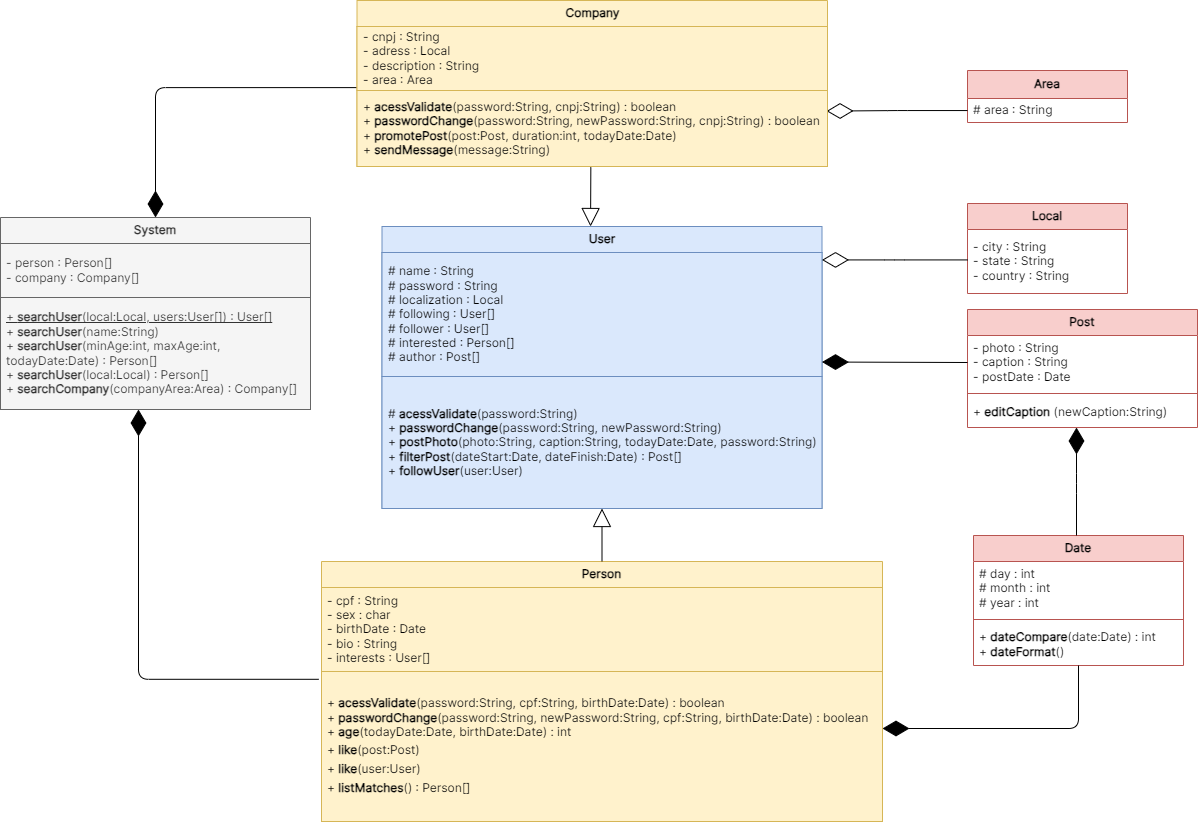

The diagram above was exported from draw.io. Its source (the exported page's mxGraphModel, read from the mxfile embedded in the PNG):
<mxGraphModel dx="1207" dy="1692" grid="0" gridSize="10" guides="0" tooltips="1" connect="1" arrows="1" fold="1" page="1" pageScale="1" pageWidth="1600" pageHeight="1200" background="#ffffff" math="0" shadow="0">
  <root>
    <mxCell id="0" />
    <mxCell id="1" parent="0" />
    <mxCell id="2" value="User" style="swimlane;fontStyle=1;align=center;verticalAlign=middle;childLayout=stackLayout;horizontal=1;startSize=26;horizontalStack=0;resizeParent=1;resizeParentMax=0;resizeLast=0;collapsible=1;marginBottom=0;fillColor=#dae8fc;strokeColor=#6c8ebf;rounded=0;shadow=0;glass=0;swimlaneFillColor=default;spacing=6;fontFamily=Inter;fontSource=https%3A%2F%2Ffonts.googleapis.com%2Fcss%3Ffamily%3DInter;html=1;whiteSpace=wrap;labelPosition=center;verticalLabelPosition=middle;labelBackgroundColor=none;" parent="1" vertex="1">
      <mxGeometry x="425.5" y="-957" width="440" height="282" as="geometry" />
    </mxCell>
    <mxCell id="3" value="# name : String&lt;br&gt;#&amp;nbsp;password : String&lt;br&gt;#&amp;nbsp;localization : Local&lt;br&gt;#&amp;nbsp;following : User[]&lt;br&gt;#&amp;nbsp;follower : User[]&lt;br&gt;#&amp;nbsp;interested : Person[]&lt;br&gt;#&amp;nbsp;author : Post[]" style="text;strokeColor=#6c8ebf;fillColor=#dae8fc;align=left;verticalAlign=middle;spacingLeft=4;spacingRight=4;overflow=hidden;rotatable=0;points=[[0,0.5],[1,0.5]];portConstraint=eastwest;fontFamily=Inter;fontSource=https%3A%2F%2Ffonts.googleapis.com%2Fcss%3Ffamily%3DInter;html=1;whiteSpace=wrap;horizontal=1;labelPosition=center;verticalLabelPosition=middle;labelBackgroundColor=none;" parent="2" vertex="1">
      <mxGeometry y="26" width="440" height="124" as="geometry" />
    </mxCell>
    <mxCell id="5" value="# &lt;b&gt;a&lt;/b&gt;&lt;b style=&quot;&quot;&gt;cessValidate&lt;/b&gt;(password:String)&lt;br&gt;+&lt;b style=&quot;&quot;&gt; passwordChange&lt;/b&gt;(password:String, newPassword:String)&lt;br&gt;+&lt;b style=&quot;&quot;&gt;&amp;nbsp;postPhoto&lt;/b&gt;(photo:String, caption:String, todayDate:Date, password:String)&lt;br&gt;+ &lt;b style=&quot;&quot;&gt;filterPost&lt;/b&gt;(dateStart:Date, dateFinish:Date) : Post[]&lt;br&gt;+&lt;b style=&quot;&quot;&gt; followUser&lt;/b&gt;(user:User)" style="text;strokeColor=#6c8ebf;fillColor=#dae8fc;align=left;verticalAlign=middle;spacingLeft=4;spacingRight=4;overflow=hidden;rotatable=0;points=[[0,0.5],[1,0.5]];portConstraint=eastwest;html=1;whiteSpace=wrap;fontFamily=Inter;fontSource=https%3A%2F%2Ffonts.googleapis.com%2Fcss%3Ffamily%3DInter;horizontal=1;labelPosition=center;verticalLabelPosition=middle;labelBackgroundColor=none;" parent="2" vertex="1">
      <mxGeometry y="150" width="440" height="132" as="geometry" />
    </mxCell>
    <mxCell id="6" value="Local" style="swimlane;fontStyle=1;align=center;verticalAlign=middle;childLayout=stackLayout;horizontal=1;startSize=26;horizontalStack=0;resizeParent=1;resizeParentMax=0;resizeLast=0;collapsible=1;marginBottom=0;fillColor=#f8cecc;strokeColor=#b85450;glass=0;swimlaneFillColor=default;rounded=0;fontFamily=Inter;fontSource=https%3A%2F%2Ffonts.googleapis.com%2Fcss%3Ffamily%3DInter;html=1;whiteSpace=wrap;labelPosition=center;verticalLabelPosition=middle;labelBackgroundColor=none;" parent="1" vertex="1">
      <mxGeometry x="1011" y="-980" width="160" height="90" as="geometry" />
    </mxCell>
    <mxCell id="7" value="- city : String&lt;br&gt;- state : String&lt;br&gt;- country : String" style="text;strokeColor=none;fillColor=none;align=left;verticalAlign=middle;spacingLeft=4;spacingRight=4;overflow=hidden;rotatable=0;points=[[0,0.5],[1,0.5]];portConstraint=eastwest;fontFamily=Inter;fontSource=https%3A%2F%2Ffonts.googleapis.com%2Fcss%3Ffamily%3DInter;html=1;whiteSpace=wrap;horizontal=1;labelPosition=center;verticalLabelPosition=middle;fontColor=default;labelBackgroundColor=none;" parent="6" vertex="1">
      <mxGeometry y="26" width="160" height="64" as="geometry" />
    </mxCell>
    <mxCell id="8" value="" style="endArrow=diamondThin;endFill=0;endSize=24;html=1;fontFamily=Inter;fontSource=https%3A%2F%2Ffonts.googleapis.com%2Fcss%3Ffamily%3DInter;verticalAlign=middle;horizontal=1;labelPosition=center;verticalLabelPosition=middle;align=left;fontColor=default;labelBackgroundColor=none;edgeStyle=elbowEdgeStyle;elbow=vertical;" parent="1" source="6" target="2" edge="1">
      <mxGeometry width="160" relative="1" as="geometry">
        <mxPoint x="490" y="-760" as="sourcePoint" />
        <mxPoint x="350" y="-1190" as="targetPoint" />
      </mxGeometry>
    </mxCell>
    <mxCell id="9" value="Person" style="swimlane;fontStyle=1;align=center;verticalAlign=middle;childLayout=stackLayout;horizontal=1;startSize=26;horizontalStack=0;resizeParent=1;resizeParentMax=0;resizeLast=0;collapsible=1;marginBottom=0;glass=0;swimlaneFillColor=default;fillColor=#fff2cc;strokeColor=#d6b656;rounded=0;arcSize=0;fontFamily=Inter;fontSource=https%3A%2F%2Ffonts.googleapis.com%2Fcss%3Ffamily%3DInter;html=1;whiteSpace=wrap;labelPosition=center;verticalLabelPosition=middle;shadow=0;swimlaneLine=1;spacing=6;labelBackgroundColor=none;" parent="1" vertex="1">
      <mxGeometry x="365" y="-622" width="561" height="260" as="geometry" />
    </mxCell>
    <mxCell id="10" value="- cpf : String&lt;br&gt;- sex : char&lt;br&gt;- birthDate : Date&lt;br&gt;- bio : String&lt;br&gt;- interests : User[]" style="text;strokeColor=#d6b656;fillColor=#fff2cc;align=left;verticalAlign=middle;spacingLeft=4;spacingRight=4;overflow=hidden;rotatable=0;points=[[0,0.5],[1,0.5]];portConstraint=eastwest;fontFamily=Inter;fontSource=https%3A%2F%2Ffonts.googleapis.com%2Fcss%3Ffamily%3DInter;html=1;whiteSpace=wrap;horizontal=1;labelPosition=center;verticalLabelPosition=middle;swimlaneLine=1;labelBackgroundColor=none;" parent="9" vertex="1">
      <mxGeometry y="26" width="561" height="84" as="geometry" />
    </mxCell>
    <mxCell id="12" value="+&lt;b&gt; acessValidate&lt;/b&gt;(password:String, cpf:String, birthDate:Date) : boolean&lt;br&gt;+&amp;nbsp;&lt;b&gt;passwordChange&lt;/b&gt;(password:String, newPassword:String, cpf:String, birthDate:Date) : boolean&lt;br&gt;+ &lt;b&gt;ag&lt;/b&gt;&lt;b style=&quot;background-color: initial;&quot;&gt;e&lt;/b&gt;&lt;span style=&quot;background-color: initial;&quot;&gt;(todayDate:Date, birthDate:Date) : int&lt;/span&gt;&lt;br&gt;&lt;div style=&quot;line-height: 19px;&quot;&gt;&lt;div style=&quot;line-height: 19px;&quot;&gt;&lt;span style=&quot;background-color: initial;&quot;&gt;+&amp;nbsp;&lt;/span&gt;&lt;b&gt;like&lt;/b&gt;(post:Post)&lt;/div&gt;&lt;div style=&quot;line-height: 19px;&quot;&gt;&lt;div style=&quot;line-height: 19px;&quot;&gt;&lt;span style=&quot;background-color: initial;&quot;&gt;+&amp;nbsp;&lt;/span&gt;&lt;b&gt;like&lt;/b&gt;(user:User)&lt;/div&gt;&lt;div style=&quot;line-height: 19px;&quot;&gt;&lt;div style=&quot;line-height: 19px;&quot;&gt;&lt;font style=&quot;font-size: 12px;&quot;&gt;&lt;span style=&quot;background-color: initial;&quot;&gt;+&amp;nbsp;&lt;/span&gt;&lt;b&gt;listMatches&lt;/b&gt;() : Person[]&lt;/font&gt;&lt;/div&gt;&lt;/div&gt;&lt;/div&gt;&lt;/div&gt;" style="text;strokeColor=#d6b656;fillColor=#fff2cc;align=left;verticalAlign=middle;spacingLeft=4;spacingRight=4;overflow=hidden;rotatable=0;points=[[0,0.5],[1,0.5]];portConstraint=eastwest;whiteSpace=wrap;fontStyle=0;html=1;fontFamily=Inter;fontSource=https%3A%2F%2Ffonts.googleapis.com%2Fcss%3Ffamily%3DInter;horizontal=1;labelPosition=center;verticalLabelPosition=middle;swimlaneLine=1;rounded=0;labelBackgroundColor=none;strokeWidth=1;" parent="9" vertex="1">
      <mxGeometry y="110" width="561" height="150" as="geometry" />
    </mxCell>
    <mxCell id="17" value="Area" style="swimlane;fontStyle=1;align=center;verticalAlign=middle;childLayout=stackLayout;horizontal=1;startSize=28;horizontalStack=0;resizeParent=1;resizeParentMax=0;resizeLast=0;collapsible=1;marginBottom=0;fillColor=#f8cecc;strokeColor=#b85450;glass=0;swimlaneFillColor=default;rounded=0;fontFamily=Inter;fontSource=https%3A%2F%2Ffonts.googleapis.com%2Fcss%3Ffamily%3DInter;html=1;whiteSpace=wrap;labelPosition=center;verticalLabelPosition=middle;labelBackgroundColor=none;swimlaneLine=1;" parent="1" vertex="1">
      <mxGeometry x="1011" y="-1113" width="160" height="52" as="geometry" />
    </mxCell>
    <mxCell id="18" value="# area : String" style="text;strokeColor=none;fillColor=none;align=left;verticalAlign=middle;spacingLeft=4;spacingRight=4;overflow=hidden;rotatable=0;points=[[0,0.5],[1,0.5]];portConstraint=eastwest;fontColor=default;fontFamily=Inter;fontSource=https%3A%2F%2Ffonts.googleapis.com%2Fcss%3Ffamily%3DInter;html=1;whiteSpace=wrap;horizontal=1;labelPosition=center;verticalLabelPosition=middle;labelBackgroundColor=none;" parent="17" vertex="1">
      <mxGeometry y="28" width="160" height="24" as="geometry" />
    </mxCell>
    <mxCell id="19" value="Date" style="swimlane;fontStyle=1;align=center;verticalAlign=middle;childLayout=stackLayout;horizontal=1;startSize=26;horizontalStack=0;resizeParent=1;resizeParentMax=0;resizeLast=0;collapsible=1;marginBottom=0;fillColor=#f8cecc;strokeColor=#b85450;glass=0;swimlaneFillColor=default;rounded=0;fontFamily=Inter;fontSource=https%3A%2F%2Ffonts.googleapis.com%2Fcss%3Ffamily%3DInter;html=1;whiteSpace=wrap;labelPosition=center;verticalLabelPosition=middle;labelBackgroundColor=none;" parent="1" vertex="1">
      <mxGeometry x="1017" y="-648" width="210" height="130" as="geometry" />
    </mxCell>
    <mxCell id="20" value="# day : int&lt;br&gt;# month : int&lt;br&gt;# year : int" style="text;strokeColor=none;fillColor=none;align=left;verticalAlign=middle;spacingLeft=4;spacingRight=4;overflow=hidden;rotatable=0;points=[[0,0.5],[1,0.5]];portConstraint=eastwest;fontColor=default;fontFamily=Inter;fontSource=https%3A%2F%2Ffonts.googleapis.com%2Fcss%3Ffamily%3DInter;html=1;whiteSpace=wrap;horizontal=1;labelPosition=center;verticalLabelPosition=middle;labelBackgroundColor=none;" parent="19" vertex="1">
      <mxGeometry y="26" width="210" height="54" as="geometry" />
    </mxCell>
    <mxCell id="21" value="" style="line;strokeWidth=1;fillColor=none;align=left;verticalAlign=middle;spacingTop=-1;spacingLeft=3;spacingRight=3;rotatable=0;labelPosition=center;points=[];portConstraint=eastwest;strokeColor=inherit;fontFamily=Inter;fontSource=https%3A%2F%2Ffonts.googleapis.com%2Fcss%3Ffamily%3DInter;html=1;whiteSpace=wrap;horizontal=1;verticalLabelPosition=middle;fontColor=default;labelBackgroundColor=none;" parent="19" vertex="1">
      <mxGeometry y="80" width="210" height="8" as="geometry" />
    </mxCell>
    <mxCell id="22" value="+&lt;b&gt; dateCompare&lt;/b&gt;(date:Date) : int&lt;br&gt;+&lt;b&gt;&amp;nbsp;&lt;/b&gt;&lt;b style=&quot;border-color: var(--border-color);&quot;&gt;d&lt;/b&gt;&lt;b&gt;ateFormat&lt;/b&gt;()" style="text;strokeColor=none;fillColor=none;align=left;verticalAlign=middle;spacingLeft=4;spacingRight=4;overflow=hidden;rotatable=0;points=[[0,0.5],[1,0.5]];portConstraint=eastwest;whiteSpace=wrap;fontFamily=Inter;fontStyle=0;html=1;fontSource=https%3A%2F%2Ffonts.googleapis.com%2Fcss%3Ffamily%3DInter;horizontal=1;labelPosition=center;verticalLabelPosition=middle;fontColor=default;labelBackgroundColor=none;" parent="19" vertex="1">
      <mxGeometry y="88" width="210" height="42" as="geometry" />
    </mxCell>
    <mxCell id="23" value="Post" style="swimlane;fontStyle=1;align=center;verticalAlign=middle;childLayout=stackLayout;horizontal=1;startSize=26;horizontalStack=0;resizeParent=1;resizeParentMax=0;resizeLast=0;collapsible=1;marginBottom=0;fillColor=#f8cecc;strokeColor=#b85450;glass=0;swimlaneFillColor=default;rounded=0;fontFamily=Inter;fontSource=https%3A%2F%2Ffonts.googleapis.com%2Fcss%3Ffamily%3DInter;html=1;whiteSpace=wrap;labelPosition=center;verticalLabelPosition=middle;labelBackgroundColor=none;" parent="1" vertex="1">
      <mxGeometry x="1011" y="-874" width="230" height="118" as="geometry">
        <mxRectangle x="1040" y="-831" width="70" height="30" as="alternateBounds" />
      </mxGeometry>
    </mxCell>
    <mxCell id="24" value="- photo : String&lt;br&gt;- caption : String&lt;br&gt;- postDate : Date" style="text;strokeColor=none;fillColor=none;align=left;verticalAlign=middle;spacingLeft=4;spacingRight=4;overflow=hidden;rotatable=0;points=[[0,0.5],[1,0.5]];portConstraint=eastwest;fontColor=default;fontFamily=Inter;fontSource=https%3A%2F%2Ffonts.googleapis.com%2Fcss%3Ffamily%3DInter;html=1;whiteSpace=wrap;horizontal=1;labelPosition=center;verticalLabelPosition=middle;labelBackgroundColor=none;" parent="23" vertex="1">
      <mxGeometry y="26" width="230" height="54" as="geometry" />
    </mxCell>
    <mxCell id="25" value="" style="line;strokeWidth=1;fillColor=none;align=left;verticalAlign=middle;spacingTop=-1;spacingLeft=3;spacingRight=3;rotatable=0;labelPosition=center;points=[];portConstraint=eastwest;strokeColor=inherit;fontFamily=Inter;fontSource=https%3A%2F%2Ffonts.googleapis.com%2Fcss%3Ffamily%3DInter;html=1;whiteSpace=wrap;horizontal=1;verticalLabelPosition=middle;fontColor=default;labelBackgroundColor=none;" parent="23" vertex="1">
      <mxGeometry y="80" width="230" height="8" as="geometry" />
    </mxCell>
    <mxCell id="26" value="&lt;span style=&quot;font-weight: normal;&quot;&gt;+ &lt;/span&gt;editCaption&lt;span style=&quot;font-weight: normal;&quot;&gt; (newCaption:String)&lt;/span&gt;" style="text;strokeColor=none;fillColor=none;align=left;verticalAlign=middle;spacingLeft=4;spacingRight=4;overflow=hidden;rotatable=0;points=[[0,0.5],[1,0.5]];portConstraint=eastwest;fontStyle=1;html=1;fontFamily=Inter;fontSource=https%3A%2F%2Ffonts.googleapis.com%2Fcss%3Ffamily%3DInter;whiteSpace=wrap;horizontal=1;labelPosition=center;verticalLabelPosition=middle;fontColor=default;labelBackgroundColor=none;" parent="23" vertex="1">
      <mxGeometry y="88" width="230" height="30" as="geometry" />
    </mxCell>
    <mxCell id="27" value="" style="endArrow=block;endSize=16;endFill=0;html=1;fontFamily=Inter;fontSource=https%3A%2F%2Ffonts.googleapis.com%2Fcss%3Ffamily%3DInter;verticalAlign=middle;horizontal=1;labelPosition=center;verticalLabelPosition=middle;align=left;fontColor=default;labelBackgroundColor=none;edgeStyle=elbowEdgeStyle;exitX=0.497;exitY=1.009;exitDx=0;exitDy=0;exitPerimeter=0;" parent="1" source="16" target="2" edge="1">
      <mxGeometry width="160" relative="1" as="geometry">
        <mxPoint x="452.25" y="-810" as="sourcePoint" />
        <mxPoint x="739" y="-870" as="targetPoint" />
      </mxGeometry>
    </mxCell>
    <mxCell id="28" value="" style="endArrow=diamondThin;endFill=1;endSize=24;html=1;fontColor=default;fontFamily=Inter;fontSource=https%3A%2F%2Ffonts.googleapis.com%2Fcss%3Ffamily%3DInter;verticalAlign=middle;horizontal=1;labelPosition=center;verticalLabelPosition=middle;align=left;labelBackgroundColor=none;edgeStyle=elbowEdgeStyle;elbow=vertical;exitX=0;exitY=0.5;exitDx=0;exitDy=0;" parent="1" source="24" target="3" edge="1">
      <mxGeometry width="160" relative="1" as="geometry">
        <mxPoint x="400" y="-927" as="sourcePoint" />
        <mxPoint x="950" y="-764" as="targetPoint" />
      </mxGeometry>
    </mxCell>
    <mxCell id="29" value="" style="endArrow=block;endSize=16;endFill=0;html=1;fontFamily=Inter;fontSource=https%3A%2F%2Ffonts.googleapis.com%2Fcss%3Ffamily%3DInter;verticalAlign=middle;horizontal=1;labelPosition=center;verticalLabelPosition=middle;align=left;fontColor=default;labelBackgroundColor=none;edgeStyle=orthogonalEdgeStyle;" parent="1" source="9" target="5" edge="1">
      <mxGeometry width="160" relative="1" as="geometry">
        <mxPoint x="515" y="-848.3360317460318" as="sourcePoint" />
        <mxPoint x="620" y="-890.0026984126986" as="targetPoint" />
        <Array as="points">
          <mxPoint x="705" y="-530" />
          <mxPoint x="750" y="-530" />
        </Array>
      </mxGeometry>
    </mxCell>
    <mxCell id="30" value="" style="endArrow=diamondThin;endFill=0;endSize=24;html=1;entryX=0.998;entryY=0.271;entryDx=0;entryDy=0;fontFamily=Inter;fontSource=https%3A%2F%2Ffonts.googleapis.com%2Fcss%3Ffamily%3DInter;verticalAlign=middle;horizontal=1;labelPosition=center;verticalLabelPosition=middle;align=left;fontColor=default;labelBackgroundColor=none;edgeStyle=orthogonalEdgeStyle;entryPerimeter=0;" parent="1" source="18" target="16" edge="1">
      <mxGeometry width="160" relative="1" as="geometry">
        <mxPoint x="1110" y="-1060" as="sourcePoint" />
        <mxPoint x="830" y="-1066" as="targetPoint" />
      </mxGeometry>
    </mxCell>
    <mxCell id="31" value="" style="endArrow=diamondThin;endFill=1;endSize=24;html=1;fontColor=default;fontFamily=Inter;fontSource=https%3A%2F%2Ffonts.googleapis.com%2Fcss%3Ffamily%3DInter;verticalAlign=middle;horizontal=1;labelPosition=center;verticalLabelPosition=middle;align=left;labelBackgroundColor=none;edgeStyle=elbowEdgeStyle;elbow=vertical;" parent="1" source="22" target="12" edge="1">
      <mxGeometry width="160" relative="1" as="geometry">
        <mxPoint x="1122" y="-520" as="sourcePoint" />
        <mxPoint x="890" y="-449" as="targetPoint" />
        <Array as="points">
          <mxPoint x="1008" y="-455" />
        </Array>
      </mxGeometry>
    </mxCell>
    <mxCell id="32" value="" style="endArrow=diamondThin;endFill=1;endSize=24;html=1;fontColor=default;fontFamily=Inter;fontSource=https%3A%2F%2Ffonts.googleapis.com%2Fcss%3Ffamily%3DInter;verticalAlign=middle;horizontal=1;labelPosition=center;verticalLabelPosition=middle;align=left;labelBackgroundColor=none;edgeStyle=elbowEdgeStyle;" parent="1" source="19" target="26" edge="1">
      <mxGeometry width="160" relative="1" as="geometry">
        <mxPoint x="1038.6" y="-754.152" as="sourcePoint" />
        <mxPoint x="1120" y="-740" as="targetPoint" />
        <Array as="points">
          <mxPoint x="1120" y="-700" />
        </Array>
      </mxGeometry>
    </mxCell>
    <mxCell id="33" value="System" style="swimlane;fontStyle=1;align=center;verticalAlign=middle;childLayout=stackLayout;horizontal=1;startSize=26;horizontalStack=0;resizeParent=1;resizeParentMax=0;resizeLast=0;collapsible=1;marginBottom=0;fillColor=#f5f5f5;strokeColor=#666666;glass=0;swimlaneFillColor=default;rounded=0;fontFamily=Inter;fontSource=https%3A%2F%2Ffonts.googleapis.com%2Fcss%3Ffamily%3DInter;html=1;whiteSpace=wrap;labelPosition=center;verticalLabelPosition=middle;fontColor=#333333;labelBackgroundColor=none;" parent="1" vertex="1">
      <mxGeometry x="44" y="-966" width="310" height="192" as="geometry" />
    </mxCell>
    <mxCell id="34" value="- person : Person[]&lt;br&gt;- company : Company[]" style="text;strokeColor=#666666;fillColor=#f5f5f5;align=left;verticalAlign=middle;spacingLeft=4;spacingRight=4;overflow=hidden;rotatable=0;points=[[0,0.5],[1,0.5]];portConstraint=eastwest;fontFamily=Inter;fontSource=https%3A%2F%2Ffonts.googleapis.com%2Fcss%3Ffamily%3DInter;html=1;whiteSpace=wrap;horizontal=1;labelPosition=center;verticalLabelPosition=middle;fontColor=#333333;labelBackgroundColor=none;" parent="33" vertex="1">
      <mxGeometry y="26" width="310" height="54" as="geometry" />
    </mxCell>
    <mxCell id="36" value="&lt;div style=&quot;&quot;&gt;&lt;u&gt;&lt;span style=&quot;&quot;&gt;+&amp;nbsp;&lt;/span&gt;&lt;b style=&quot;&quot;&gt;searchUser&lt;/b&gt;&lt;span style=&quot;&quot;&gt;(local:Local, users:User[]) : User[]&lt;/span&gt;&lt;/u&gt;&lt;/div&gt;&lt;span style=&quot;&quot;&gt;&lt;div style=&quot;&quot;&gt;&lt;span style=&quot;&quot;&gt;+&lt;/span&gt;&lt;span style=&quot;&quot;&gt;&amp;nbsp;&lt;/span&gt;&lt;b style=&quot;border-color: var(--border-color);&quot;&gt;s&lt;/b&gt;&lt;b style=&quot;&quot;&gt;earchUser&lt;/b&gt;&lt;span style=&quot;&quot;&gt;(name:String)&lt;/span&gt;&lt;/div&gt;&lt;/span&gt;&lt;div style=&quot;&quot;&gt;&lt;span style=&quot;&quot;&gt;+&amp;nbsp;&lt;/span&gt;&lt;b style=&quot;border-color: var(--border-color);&quot;&gt;s&lt;/b&gt;&lt;b style=&quot;&quot;&gt;earchUser&lt;/b&gt;&lt;span style=&quot;&quot;&gt;(minAge:int, maxAge:int, todayDate:Date) : Person[]&lt;/span&gt;&lt;/div&gt;&lt;span style=&quot;&quot;&gt;&lt;div style=&quot;&quot;&gt;&lt;span style=&quot;&quot;&gt;+&lt;/span&gt;&lt;span style=&quot;&quot;&gt;&amp;nbsp;&lt;/span&gt;&lt;b style=&quot;border-color: var(--border-color);&quot;&gt;s&lt;/b&gt;&lt;b style=&quot;&quot;&gt;earchUser&lt;/b&gt;&lt;span style=&quot;&quot;&gt;(local:Local)&amp;nbsp;: Person[]&lt;/span&gt;&lt;/div&gt;&lt;/span&gt;&lt;span style=&quot;&quot;&gt;&lt;div style=&quot;&quot;&gt;&lt;span style=&quot;&quot;&gt;+&lt;/span&gt;&lt;span style=&quot;&quot;&gt;&amp;nbsp;&lt;/span&gt;&lt;b style=&quot;border-color: var(--border-color);&quot;&gt;s&lt;/b&gt;&lt;b style=&quot;&quot;&gt;earchCompany&lt;/b&gt;&lt;span style=&quot;&quot;&gt;(companyArea:Area) : Company[]&lt;/span&gt;&lt;/div&gt;&lt;/span&gt;" style="text;strokeColor=#666666;fillColor=#f5f5f5;align=left;verticalAlign=middle;spacingLeft=4;spacingRight=4;overflow=hidden;rotatable=0;points=[[0,0.5],[1,0.5]];portConstraint=eastwest;labelBackgroundColor=none;labelBorderColor=none;whiteSpace=wrap;fontFamily=Inter;fontStyle=0;fontColor=#333333;html=1;fontSource=https%3A%2F%2Ffonts.googleapis.com%2Fcss%3Ffamily%3DInter;horizontal=1;labelPosition=center;verticalLabelPosition=middle;" parent="33" vertex="1">
      <mxGeometry y="80" width="310" height="112" as="geometry" />
    </mxCell>
    <mxCell id="37" value="" style="endArrow=diamondThin;endFill=1;endSize=24;html=1;fontColor=default;entryX=0.5;entryY=0;entryDx=0;entryDy=0;fontFamily=Inter;fontSource=https%3A%2F%2Ffonts.googleapis.com%2Fcss%3Ffamily%3DInter;verticalAlign=middle;horizontal=1;labelPosition=center;verticalLabelPosition=middle;align=left;labelBackgroundColor=none;exitX=0;exitY=-0.038;exitDx=0;exitDy=0;exitPerimeter=0;edgeStyle=orthogonalEdgeStyle;" parent="1" source="16" target="33" edge="1">
      <mxGeometry width="160" relative="1" as="geometry">
        <mxPoint x="530" y="-1062" as="sourcePoint" />
        <mxPoint x="459.8399999999999" y="-828.032" as="targetPoint" />
      </mxGeometry>
    </mxCell>
    <mxCell id="38" value="" style="endArrow=diamondThin;endFill=1;endSize=24;html=1;fontColor=default;fontFamily=Inter;fontSource=https%3A%2F%2Ffonts.googleapis.com%2Fcss%3Ffamily%3DInter;verticalAlign=middle;horizontal=1;labelPosition=center;verticalLabelPosition=middle;align=left;labelBackgroundColor=none;edgeStyle=elbowEdgeStyle;exitX=-0.005;exitY=0.052;exitDx=0;exitDy=0;exitPerimeter=0;" parent="1" source="12" edge="1" target="36">
      <mxGeometry width="160" relative="1" as="geometry">
        <mxPoint x="625" y="-350" as="sourcePoint" />
        <mxPoint x="195" y="-600" as="targetPoint" />
        <Array as="points">
          <mxPoint x="182" y="-595" />
          <mxPoint x="268" y="-674" />
          <mxPoint x="243" y="-540" />
          <mxPoint x="253" y="-540" />
          <mxPoint x="265" y="-600" />
        </Array>
      </mxGeometry>
    </mxCell>
    <mxCell id="13" value="Company" style="swimlane;fontStyle=1;align=center;verticalAlign=middle;childLayout=stackLayout;horizontal=1;startSize=26;horizontalStack=0;resizeParent=1;resizeParentMax=0;resizeLast=0;collapsible=1;marginBottom=0;fillColor=#fff2cc;strokeColor=#d6b656;glass=0;swimlaneFillColor=default;rounded=0;fontFamily=Inter;fontSource=https%3A%2F%2Ffonts.googleapis.com%2Fcss%3Ffamily%3DInter;html=1;whiteSpace=wrap;labelPosition=center;verticalLabelPosition=middle;labelBackgroundColor=none;" parent="1" vertex="1">
      <mxGeometry x="400.5" y="-1183" width="470.5" height="166" as="geometry" />
    </mxCell>
    <mxCell id="14" value="- cnpj : String&lt;br&gt;- adress : Local&lt;br&gt;- description : String&lt;br&gt;- area : Area" style="text;strokeColor=#d6b656;fillColor=#fff2cc;align=left;verticalAlign=middle;spacingLeft=4;spacingRight=4;overflow=hidden;rotatable=0;points=[[0,0.5],[1,0.5]];portConstraint=eastwest;labelBackgroundColor=none;fontFamily=Inter;fontSource=https%3A%2F%2Ffonts.googleapis.com%2Fcss%3Ffamily%3DInter;html=1;whiteSpace=wrap;horizontal=1;labelPosition=center;verticalLabelPosition=middle;" parent="13" vertex="1">
      <mxGeometry y="26" width="470.5" height="64" as="geometry" />
    </mxCell>
    <mxCell id="16" value="+&lt;b&gt; acessValidate&lt;/b&gt;(password:String, cnpj:String) : boolean&lt;br&gt;+&amp;nbsp;&lt;b&gt;passwordChange&lt;/b&gt;(password:String, newPassword:String, cnpj:String) : boolean&lt;br&gt;+&lt;b&gt; promotePost&lt;/b&gt;(post:Post, duration:int, todayDate:Date)&lt;br&gt;+ &lt;b&gt;sendMessage&lt;/b&gt;(message:String)" style="text;strokeColor=#d6b656;fillColor=#fff2cc;align=left;verticalAlign=middle;spacingLeft=4;spacingRight=4;overflow=hidden;rotatable=0;points=[[0,0.5],[1,0.5]];portConstraint=eastwest;fontFamily=Inter;html=1;whiteSpace=wrap;fontSource=https%3A%2F%2Ffonts.googleapis.com%2Fcss%3Ffamily%3DInter;horizontal=1;labelPosition=center;verticalLabelPosition=middle;labelBackgroundColor=none;" parent="13" vertex="1">
      <mxGeometry y="90" width="470.5" height="76" as="geometry" />
    </mxCell>
  </root>
</mxGraphModel>